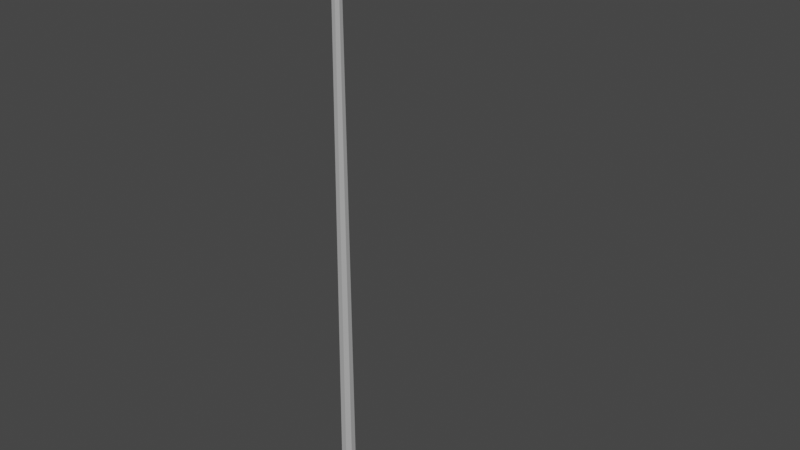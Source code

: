 # Source: LightPole.blend  (saved by Blender 2.82.1; exported with 4.5.12 LTS)
import bpy
from mathutils import Matrix  # noqa: F401  (used for matrix-valued properties, if any)

bpy.ops.wm.read_factory_settings(use_empty=True)
scene = bpy.context.scene
scene.name = 'Scene'

# ---- collections
col_collection = bpy.data.collections.new('Collection'); scene.collection.children.link(col_collection)

# ---- materials (node trees are filled in below, after node groups)
mat_pole = bpy.data.materials.new('Pole')
mat_pole.use_transparent_shadow = False
mat_frame = bpy.data.materials.new('Frame')
mat_frame.use_transparent_shadow = False
mat_light = bpy.data.materials.new('Light')
mat_light.use_transparent_shadow = False

# ---- material node trees
mat_pole.use_nodes = True; mat_pole.node_tree.nodes.clear()
_N = mat_pole.node_tree.nodes; _L = mat_pole.node_tree.links
n0 = _N.new('ShaderNodeOutputMaterial'); n0.name = 'Material Output'; n0.location = (300, 300)
n1 = _N.new('ShaderNodeBsdfPrincipled'); n1.name = 'Principled BSDF'; n1.location = (10, 300)
n1.distribution = 'GGX'
n1.subsurface_method = 'BURLEY'
n1.inputs[0].default_value = (0.4292, 0.4292, 0.4292, 1.0)
n1.inputs[3].default_value = 1.45
n1.inputs[27].default_value = (0.0, 0.0, 0.0, 1.0)
n1.inputs[28].default_value = 1.0
_L.new(n1.outputs[0], n0.inputs[0])
n0.is_active_output = True
mat_frame.use_nodes = True; mat_frame.node_tree.nodes.clear()
_N = mat_frame.node_tree.nodes; _L = mat_frame.node_tree.links
n0 = _N.new('ShaderNodeOutputMaterial'); n0.name = 'Material Output'; n0.location = (300, 300)
n1 = _N.new('ShaderNodeBsdfPrincipled'); n1.name = 'Principled BSDF'; n1.location = (10, 300)
n1.distribution = 'GGX'
n1.subsurface_method = 'BURLEY'
n1.inputs[0].default_value = (0.01467, 0.01467, 0.01467, 1.0)
n1.inputs[3].default_value = 1.45
n1.inputs[27].default_value = (0.0, 0.0, 0.0, 1.0)
n1.inputs[28].default_value = 1.0
_L.new(n1.outputs[0], n0.inputs[0])
n0.is_active_output = True
mat_light.use_nodes = True; mat_light.node_tree.nodes.clear()
_N = mat_light.node_tree.nodes; _L = mat_light.node_tree.links
n0 = _N.new('ShaderNodeOutputMaterial'); n0.name = 'Material Output'; n0.location = (300, 300)
n1 = _N.new('ShaderNodeBsdfPrincipled'); n1.name = 'Principled BSDF'; n1.location = (10, 300)
n1.distribution = 'GGX'
n1.subsurface_method = 'BURLEY'
n1.inputs[0].default_value = (0.8, 0.6803, 0.1781, 1.0)
n1.inputs[3].default_value = 1.45
n1.inputs[27].default_value = (0.0, 0.0, 0.0, 1.0)
n1.inputs[28].default_value = 1.0
_L.new(n1.outputs[0], n0.inputs[0])
n0.is_active_output = True

# ---- world
world_world = bpy.data.worlds.new('World'); scene.world = world_world
world_world.use_nodes = True; world_world.node_tree.nodes.clear()
_N = world_world.node_tree.nodes; _L = world_world.node_tree.links
n0 = _N.new('ShaderNodeOutputWorld'); n0.name = 'World Output'; n0.location = (300, 300)
n1 = _N.new('ShaderNodeBackground'); n1.name = 'Background'; n1.location = (10, 300)
n1.inputs[0].default_value = (0.05088, 0.05088, 0.05088, 1.0)
_L.new(n1.outputs[0], n0.inputs[0])
n0.is_active_output = True
world_world.color = (0.05088, 0.05088, 0.05088)
world_world.use_sun_shadow = False
world_world.sun_shadow_jitter_overblur = 0.0

# ---- meshes
me_cylinder = bpy.data.meshes.new('Cylinder')
me_cylinder.from_pydata([(0.8782, 0.9225, -1.0), (0.7329, 0.5754, 1.0), (1.417, 0.3793, -1.0), (1.069, 0.2366, 1.0), (1.415, -0.3861, -1.0), (1.068, -0.2408, 1.0), (0.8714, -0.9253, -1.0), (0.7287, -0.5772, 1.0), (0.1061, -0.9225, -1.0), (0.2513, -0.5754, 1.0), (-0.4332, -0.3793, -1.0), (-0.08509, -0.2366, 1.0), (-0.4304, 0.3861, -1.0), (-0.08334, 0.2408, 1.0), (0.1128, 0.9253, -1.0), (0.2555, 0.5772, 1.0), (1.07, 0.2369, 0.9959), (1.068, -0.2411, 0.9959), (1.072, 0.2377, 0.9843), (1.07, -0.242, 0.9843), (1.088, 0.2441, 0.895), (1.086, -0.2484, 0.895), (1.09, 0.2451, 0.8808), (1.088, -0.2495, 0.8808), (0.4921, -2.146e-08, 1.0), (0.4921, -2.92e-08, -1.0), (15.93, 0.1819, 1.198), (15.93, -0.2962, 1.198), (15.94, 0.1827, 1.186), (15.93, -0.297, 1.186), (5.878, 0.2199, 1.049), (5.876, -0.2598, 1.049), (6.47, 0.2177, 1.058), (6.469, -0.262, 1.058), (5.876, 0.2191, 1.061), (5.874, -0.2589, 1.061), (15.94, 0.6282, 1.206), (15.93, -0.7451, 1.206), (15.94, 0.7814, 1.179), (15.93, -0.8957, 1.179), (19.46, 0.7792, 1.217), (19.9, 0.9643, 1.179), (19.46, -0.9198, 1.217), (19.89, -1.108, 1.179)], [], [(16, 3, 5, 17), (9, 7, 24, 11), (2, 4, 25, 0), (1, 15, 24, 3), (10, 12, 25, 8), (32, 34, 26, 28), (1, 3, 16, 18), (20, 18, 19, 21), (20, 22, 1, 18), (13, 11, 24, 15), (14, 0, 25, 12), (6, 8, 25, 4), (5, 3, 24, 7), (22, 20, 30, 32), (0, 1, 22, 2), (2, 22, 23, 4), (4, 23, 7, 6), (6, 7, 9, 8), (8, 9, 11, 10), (10, 11, 13, 12), (12, 13, 15, 14), (14, 15, 1, 0), (34, 35, 27, 26), (33, 32, 28, 29), (35, 33, 29, 27), (26, 27, 37, 36), (20, 21, 31, 30), (23, 22, 32, 33), (21, 23, 33, 31), (35, 31, 33), (30, 34, 32), (18, 16, 34, 30), (16, 17, 35, 34), (19, 18, 30, 31), (17, 19, 31, 35), (27, 29, 39, 37), (42, 40, 36, 37), (38, 41, 43, 39), (29, 28, 38, 39), (28, 26, 36, 38), (38, 36, 40, 41), (42, 43, 41, 40), (37, 39, 43, 42), (19, 17, 5, 7), (23, 21, 19, 7)])
me_cylinder.polygons.foreach_set('material_index', [0, 0, 0, 0, 0, 0, 0, 0, 0, 0, 0, 0, 0, 0, 0, 0, 0, 0, 0, 0, 0, 0, 0, 0, 0, 1, 0, 0, 0, 0, 0, 0, 0, 0, 0, 1, 1, 2, 1, 1, 1, 1, 1, 0, 0])
_uv = me_cylinder.uv_layers.new(name='UVMap')
_uv.uv.foreach_set('vector', [0.875, 0.999, 0.875, 1.0, 0.75, 1.0, 0.75, 0.999, 0.25, 0.01, 0.4197, 0.08029, 0.25, 0.25, 0.08029, 0.08029, 0.9197, 0.4197, 0.99, 0.25, 0.75, 0.25, 0.75, 0.49, 0.25, 0.49, 0.08029, 0.4197, 0.25, 0.25, 0.4197, 0.4197, 0.5803, 0.08029, 0.51, 0.25, 0.75, 0.25, 0.75, 0.01, 0.875, 0.9961, 0.875, 0.999, 0.875, 0.999, 0.875, 0.9961, 1.0, 1.0, 0.875, 1.0, 0.875, 0.999, 0.875, 0.9961, 0.875, 0.9738, 0.875, 0.9961, 0.75, 0.9961, 0.75, 0.9738, 0.875, 0.9738, 0.875, 0.9702, 1.0, 0.9961, 0.875, 0.9961, 0.01, 0.25, 0.08029, 0.08029, 0.25, 0.25, 0.08029, 0.4197, 0.5803, 0.4197, 0.75, 0.49, 0.75, 0.25, 0.51, 0.25, 0.9197, 0.08029, 0.75, 0.01, 0.75, 0.25, 0.99, 0.25, 0.49, 0.25, 0.4197, 0.4197, 0.25, 0.25, 0.4197, 0.08029, 0.875, 0.9702, 0.875, 0.9738, 0.875, 0.9738, 0.875, 0.9702, 1.0, 0.5, 1.0, 0.9702, 0.875, 0.9702, 0.875, 0.5, 0.875, 0.5, 0.875, 0.9702, 0.75, 0.9702, 0.75, 0.5, 0.75, 0.5, 0.75, 0.9702, 0.625, 0.9702, 0.625, 0.5, 0.625, 0.5, 0.625, 0.9702, 0.5, 0.9702, 0.5, 0.5, 0.5, 0.5, 0.5, 0.9702, 0.375, 0.9702, 0.375, 0.5, 0.375, 0.5, 0.375, 0.9702, 0.25, 0.9702, 0.25, 0.5, 0.25, 0.5, 0.25, 0.9702, 0.125, 0.9702, 0.125, 0.5, 0.125, 0.5, 0.125, 0.9702, 0.0, 0.9702, 0.0, 0.5, 0.875, 0.999, 0.75, 0.999, 0.75, 0.999, 0.875, 0.999, 0.75, 0.9961, 0.875, 0.9961, 0.875, 0.9961, 0.75, 0.9961, 0.75, 0.999, 0.75, 0.9961, 0.75, 0.9961, 0.75, 0.999, 0.875, 0.999, 0.75, 0.999, 0.75, 0.999, 0.875, 0.999, 0.875, 0.9738, 0.75, 0.9738, 0.75, 0.9738, 0.875, 0.9738, 0.75, 0.9702, 0.875, 0.9702, 0.875, 0.9702, 0.75, 0.9702, 0.75, 0.9738, 0.75, 0.9702, 0.75, 0.9702, 0.75, 0.9738, 0.75, 0.999, 0.75, 0.9961, 0.75, 0.9961, 0.875, 0.9961, 0.875, 0.999, 0.875, 0.9961, 0.875, 0.9961, 0.875, 0.999, 0.875, 0.999, 0.875, 0.9961, 0.875, 0.999, 0.75, 0.999, 0.75, 0.999, 0.875, 0.999, 0.75, 0.9961, 0.875, 0.9961, 0.875, 0.9961, 0.75, 0.9961, 0.75, 0.999, 0.75, 0.9961, 0.75, 0.9961, 0.75, 0.999, 0.75, 0.999, 0.75, 0.9961, 0.75, 0.9961, 0.75, 0.999, 0.75, 0.999, 0.875, 0.999, 0.875, 0.999, 0.75, 0.999, 0.875, 0.9961, 0.875, 0.9961, 0.75, 0.9961, 0.75, 0.9961, 0.75, 0.9961, 0.875, 0.9961, 0.875, 0.9961, 0.75, 0.9961, 0.875, 0.9961, 0.875, 0.999, 0.875, 0.999, 0.875, 0.9961, 0.875, 0.9961, 0.875, 0.999, 0.875, 0.999, 0.875, 0.9961, 0.75, 0.999, 0.75, 0.9961, 0.875, 0.9961, 0.875, 0.999, 0.75, 0.999, 0.75, 0.9961, 0.75, 0.9961, 0.75, 0.999, 0.75, 0.9961, 0.75, 0.999, 0.75, 1.0, 0.625, 0.9961, 0.75, 0.9702, 0.75, 0.9738, 0.75, 0.9961, 0.625, 0.9702])
me_cylinder.materials.append(mat_pole)
me_cylinder.materials.append(mat_frame)
me_cylinder.materials.append(mat_light)
me_cylinder.use_remesh_fix_poles = True
me_cylinder.use_remesh_preserve_attributes = False
me_cylinder.use_mirror_vertex_groups = False
me_cylinder.update()

# ---- objects
ob_cylinder = bpy.data.objects.new('Cylinder', me_cylinder)

# ---- transforms, parenting, visibility, modifiers, constraints
ob_cylinder.location = (0.0, 0.0, -0.1367)
ob_cylinder.scale = (0.04438, 0.04438, 1.553)
ob_cylinder.lineart.crease_threshold = 0.0

# ---- collection membership
col_collection.objects.link(ob_cylinder)

# ---- scene / render settings (as saved in the file)
scene.frame_start = 1; scene.frame_end = 250; scene.frame_set(1)
scene.render.engine = 'BLENDER_EEVEE_NEXT'
scene.cycles.use_denoising = False
scene.cycles.samples = 128
scene.cycles.sampling_pattern = 'TABULATED_SOBOL'
scene.cycles.use_adaptive_sampling = False
scene.cycles.use_light_tree = False
scene.view_settings.view_transform = 'Filmic'
bpy.context.view_layer.update()

# ---- added for rendering (the .blend has no active camera and no usable light): camera, sun
cam_auto = bpy.data.cameras.new('AutoCamera')
cam_auto.lens = 50.0
cam_auto.sensor_width = 36.0
cam_auto.clip_end = 1000.0
ob_auto_camera = bpy.data.objects.new('AutoCamera', cam_auto)
scene.collection.objects.link(ob_auto_camera)
ob_auto_camera.location = (3.72671, -3.95686, 2.66777)
ob_auto_camera.rotation_euler = (1.09748, -7.21219e-08, 0.694738)
scene.camera = ob_auto_camera
light_auto_sun = bpy.data.lights.new('AutoSun', 'SUN')
light_auto_sun.energy = 3.0
light_auto_sun.angle = 0.0523599
ob_auto_sun = bpy.data.objects.new('AutoSun', light_auto_sun)
scene.collection.objects.link(ob_auto_sun)
ob_auto_sun.rotation_euler = (0.872665, 0.174533, 0.523599)
bpy.context.view_layer.update()
